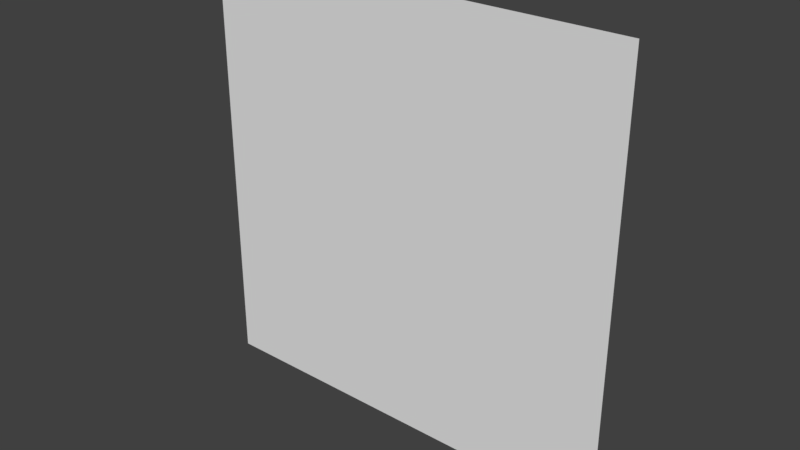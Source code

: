 # Source: genericLOD3card.blend  (saved by Blender 2.79.0; exported with 4.5.12 LTS)
import bpy
from mathutils import Matrix  # noqa: F401  (used for matrix-valued properties, if any)

bpy.ops.wm.read_factory_settings(use_empty=True)
scene = bpy.context.scene
scene.name = 'Scene'

# ---- collections
col_collection_1 = bpy.data.collections.new('Collection 1'); scene.collection.children.link(col_collection_1)

# ---- world
world_world = bpy.data.worlds.new('World'); scene.world = world_world
world_world.color = (0.05088, 0.05088, 0.05088)
world_world.use_sun_shadow = False
world_world.sun_shadow_jitter_overblur = 0.0
world_world.cycles.sampling_method = 'MANUAL'

# ---- meshes
me_genericlod3card_mesh = bpy.data.meshes.new('genericLOD3card.mesh')
me_genericlod3card_mesh.from_pydata([(-1.28, 1.28, 1.28), (-1.28, 1.28, -1.28), (1.28, 1.28, 1.28), (1.28, 1.28, -1.28)], [], [(0, 1, 3, 2)])
_uv = me_genericlod3card_mesh.uv_layers.new(name='UVMap')
_uv.uv.foreach_set('vector', [0.0, 1.0, 0.0, 0.0, 1.0, 0.0, 1.0, 1.0])
me_genericlod3card_mesh.use_remesh_preserve_volume = False
me_genericlod3card_mesh.use_remesh_preserve_attributes = False
me_genericlod3card_mesh.use_mirror_vertex_groups = False
me_genericlod3card_mesh.update()

# ---- objects
ob_genericlod3card_mesh = bpy.data.objects.new('genericLOD3card_mesh', me_genericlod3card_mesh)

# ---- transforms, parenting, visibility, modifiers, constraints
ob_genericlod3card_mesh.location = (0.0, 0.0, 0.0)
ob_genericlod3card_mesh.lineart.crease_threshold = 0.0

# ---- collection membership
col_collection_1.objects.link(ob_genericlod3card_mesh)

# ---- scene / render settings (as saved in the file)
scene.frame_start = 1; scene.frame_end = 2; scene.frame_set(1)
scene.render.engine = 'BLENDER_EEVEE_NEXT'
scene.render.resolution_percentage = 50
scene.render.dither_intensity = 0.0
scene.cycles.use_denoising = False
scene.cycles.samples = 128
scene.cycles.sampling_pattern = 'TABULATED_SOBOL'
scene.cycles.use_adaptive_sampling = False
scene.cycles.use_light_tree = False
scene.cycles.blur_glossy = 0.0
scene.cycles.sample_clamp_indirect = 0.0
scene.view_settings.view_transform = 'Standard'
bpy.context.view_layer.update()

# ---- added for rendering (the .blend has no active camera and no usable light): camera, sun
cam_auto = bpy.data.cameras.new('AutoCamera')
cam_auto.lens = 50.0
cam_auto.sensor_width = 36.0
cam_auto.clip_end = 1000.0
ob_auto_camera = bpy.data.objects.new('AutoCamera', cam_auto)
scene.collection.objects.link(ob_auto_camera)
ob_auto_camera.location = (3.34967, -2.7396, 2.67974)
ob_auto_camera.rotation_euler = (1.09748, -7.21219e-08, 0.694738)
scene.camera = ob_auto_camera
light_auto_sun = bpy.data.lights.new('AutoSun', 'SUN')
light_auto_sun.energy = 3.0
light_auto_sun.angle = 0.0523599
ob_auto_sun = bpy.data.objects.new('AutoSun', light_auto_sun)
scene.collection.objects.link(ob_auto_sun)
ob_auto_sun.rotation_euler = (0.872665, 0.174533, 0.523599)
bpy.context.view_layer.update()
